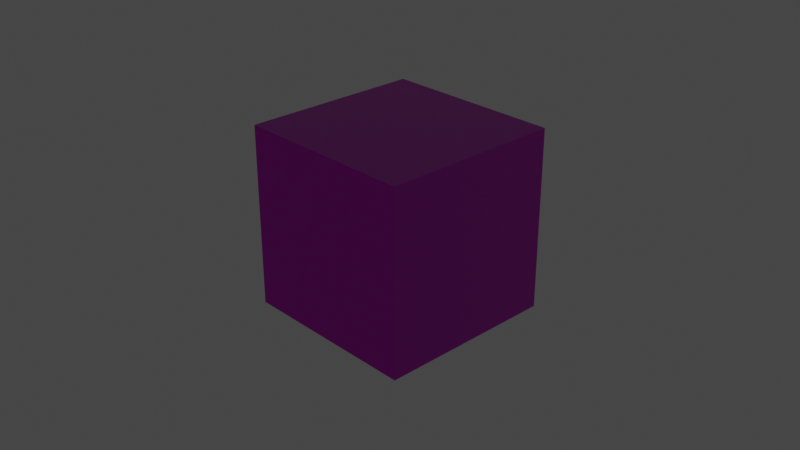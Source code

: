 # Source: 29_multiex_multitex_normalbakebug.blend  (saved by Blender 2.90.8; exported with 4.5.12 LTS)
import bpy
from mathutils import Matrix  # noqa: F401  (used for matrix-valued properties, if any)

bpy.ops.wm.read_factory_settings(use_empty=True)
scene = bpy.context.scene
scene.name = 'Scene'

# ---- collections
col_collection = bpy.data.collections.new('Collection'); scene.collection.children.link(col_collection)

# ---- images (referenced by path relative to the original .blend; pixels are not part of the script)
import os
ASSET_DIR = os.environ.get("B2B_ASSET_DIR", "")  # directory of the original .blend (textures are referenced by path, not embedded)
HERE = os.path.dirname(os.path.abspath(__file__))  # packed textures are extracted next to this script under _unpacked/

def load_image(name, relpath, width, height, colorspace="sRGB"):
    """Load a texture the original file referenced (path relative to the .blend, or extracted next to this script)."""
    p = next((c for c in (os.path.join(HERE, relpath), os.path.join(ASSET_DIR, relpath)) if relpath and os.path.exists(c)), "")
    if p:
        img = bpy.data.images.load(p, check_existing=True)
        img.name = name
    else:  # same state as the original file: an image datablock whose file is absent (Cycles renders it pink)
        img = bpy.data.images.new(name, width, height)
        img.source = "FILE"
        img.filepath = "//" + (relpath or name)
    img.colorspace_settings.name = colorspace
    return img
img_184993497_612x612_jpg = load_image('184993497-612x612.jpg', '184993497-612x612.jpg', 1024, 1024, 'sRGB')
img_texturescom_brick_stonecladding2_512_normal_tif = load_image('TexturesCom_Brick_StoneCladding2_512_normal.tif', 'TexturesCom_Brick_StoneCladding2_512_normal.tif', 1024, 1024, 'Non-Color')
img_texturescom_brick_stonecladding2_512_albedo_tif = load_image('TexturesCom_Brick_StoneCladding2_512_albedo.tif', 'TexturesCom_Brick_StoneCladding2_512_albedo.tif', 1024, 1024, 'sRGB')
img_marble062_col_jpg = load_image('Marble062_COL.jpg', 'Marble062_COL.jpg', 1024, 1024, 'sRGB')

# ---- materials (node trees are filled in below, after node groups)
mat_wood = bpy.data.materials.new('wood')
mat_stone_withnrm = bpy.data.materials.new('stone_withnrm')
mat_stone_withnrm.alpha_threshold = 0.0
mat_stone_withnrm.line_color = (0.0, 0.0, 0.0, 1.0)
mat_marble = bpy.data.materials.new('marble')

# ---- material node trees
mat_wood.use_nodes = True; mat_wood.node_tree.nodes.clear()
_N = mat_wood.node_tree.nodes; _L = mat_wood.node_tree.links
n0 = _N.new('ShaderNodeBsdfPrincipled'); n0.name = 'Principled BSDF'; n0.location = (37, 300)
n0.distribution = 'GGX'
n0.subsurface_method = 'BURLEY'
n0.inputs[3].default_value = 1.45
n0.inputs[27].default_value = (0.0, 0.0, 0.0, 1.0)
n0.inputs[28].default_value = 1.0
n1 = _N.new('ShaderNodeOutputMaterial'); n1.name = 'Material Output'; n1.location = (327, 300)
n2 = _N.new('ShaderNodeTexImage'); n2.name = 'Image Texture'; n2.location = (-503, 238)
n2.image = img_184993497_612x612_jpg
n3 = _N.new('ShaderNodeBrightContrast'); n3.name = 'Bright/Contrast'; n3.location = (-183, 138)
n3.inputs[1].default_value = 0.3
n3.inputs[2].default_value = 0.3
_L.new(n0.outputs[0], n1.inputs[0])
_L.new(n2.outputs[0], n0.inputs[0])
_L.new(n2.outputs[0], n3.inputs[0])
_L.new(n3.outputs[0], n0.inputs[2])
n1.is_active_output = True
mat_stone_withnrm.use_nodes = True; mat_stone_withnrm.node_tree.nodes.clear()
_N = mat_stone_withnrm.node_tree.nodes; _L = mat_stone_withnrm.node_tree.links
n0 = _N.new('ShaderNodeOutputMaterial'); n0.name = 'Material Output'; n0.location = (300, 300)
n1 = _N.new('ShaderNodeBsdfPrincipled'); n1.name = 'Principled BSDF'; n1.location = (10, 300)
n1.distribution = 'GGX'
n1.subsurface_method = 'BURLEY'
n1.inputs[2].default_value = 0.4
n1.inputs[3].default_value = 1.45
n1.inputs[27].default_value = (0.0, 0.0, 0.0, 1.0)
n1.inputs[28].default_value = 1.0
n2 = _N.new('ShaderNodeNormalMap'); n2.name = 'Normal Map'; n2.location = (-266, -127)
n3 = _N.new('ShaderNodeTexImage'); n3.name = 'Image Texture.001'; n3.location = (-617, -145)
n3.image = img_texturescom_brick_stonecladding2_512_normal_tif
n4 = _N.new('ShaderNodeTexImage'); n4.name = 'Image Texture'; n4.location = (-431, 227)
n4.image = img_texturescom_brick_stonecladding2_512_albedo_tif
_L.new(n1.outputs[0], n0.inputs[0])
_L.new(n4.outputs[0], n1.inputs[0])
_L.new(n3.outputs[0], n2.inputs[1])
_L.new(n2.outputs[0], n1.inputs[5])
n0.is_active_output = True
mat_marble.use_nodes = True; mat_marble.node_tree.nodes.clear()
_N = mat_marble.node_tree.nodes; _L = mat_marble.node_tree.links
n0 = _N.new('ShaderNodeBsdfPrincipled'); n0.name = 'Principled BSDF'; n0.location = (10, 300)
n0.distribution = 'GGX'
n0.subsurface_method = 'BURLEY'
n0.inputs[3].default_value = 1.45
n0.inputs[27].default_value = (0.0, 0.0, 0.0, 1.0)
n0.inputs[28].default_value = 1.0
n1 = _N.new('ShaderNodeOutputMaterial'); n1.name = 'Material Output'; n1.location = (300, 300)
n2 = _N.new('ShaderNodeTexImage'); n2.name = 'Image Texture'; n2.location = (-455, 171)
n2.image = img_marble062_col_jpg
_L.new(n0.outputs[0], n1.inputs[0])
_L.new(n2.outputs[0], n0.inputs[0])
_L.new(n2.outputs[0], n0.inputs[2])
n1.is_active_output = True

# ---- world
world_world = bpy.data.worlds.new('World'); scene.world = world_world
world_world.use_nodes = True; world_world.node_tree.nodes.clear()
_N = world_world.node_tree.nodes; _L = world_world.node_tree.links
n0 = _N.new('ShaderNodeOutputWorld'); n0.name = 'World Output'; n0.location = (300, 300)
n1 = _N.new('ShaderNodeBackground'); n1.name = 'Background'; n1.location = (10, 300)
n1.inputs[0].default_value = (0.05088, 0.05088, 0.05088, 1.0)
_L.new(n1.outputs[0], n0.inputs[0])
n0.is_active_output = True
world_world.color = (0.05088, 0.05088, 0.05088)
world_world.use_sun_shadow = False
world_world.sun_shadow_jitter_overblur = 0.0

# ---- cameras
cam_camera = bpy.data.cameras.new('Camera')
cam_camera.clip_end = 100.0
cam_camera.ortho_scale = 7.314

# ---- lights
light_light = bpy.data.lights.new('Light', 'POINT')
light_light.transmission_factor = 0.0
light_light.energy = 1000.0
light_light.shadow_soft_size = 0.1
light_light.shadow_maximum_resolution = 0.006
light_light.use_absolute_resolution = True

# ---- meshes
me_cube = bpy.data.meshes.new('Cube')
me_cube.from_pydata([(1.0, 1.0, 1.0), (1.0, 1.0, -1.0), (1.0, -1.0, 1.0), (1.0, -1.0, -1.0), (-1.0, 1.0, 1.0), (-1.0, 1.0, -1.0), (-1.0, -1.0, 1.0), (-1.0, -1.0, -1.0)], [], [(0, 4, 6, 2), (3, 2, 6, 7), (7, 6, 4, 5), (5, 1, 3, 7), (1, 0, 2, 3), (5, 4, 0, 1)])
me_cube.polygons.foreach_set('material_index', [1, 1, 2, 1, 1, 0])
_uv = me_cube.uv_layers.new(name='UVMap')
_uv.uv.foreach_set('vector', [0.0, 0.0, 1.0, 0.0, 1.0, 1.0, 0.0, 1.0, 0.0, 0.0, 1.0, 0.0, 1.0, 1.0, 0.0, 1.0, 0.0, 0.0, 1.0, 0.0, 1.0, 1.0, 0.0, 1.0, 0.0, 0.0, 1.0, 0.0, 1.0, 1.0, 0.0, 1.0, 0.0, 0.0, 1.0, 0.0, 1.0, 1.0, 0.0, 1.0, 0.0, 0.0, 1.0, 0.0, 1.0, 1.0, 0.0, 1.0])
me_cube.materials.append(mat_wood)
me_cube.materials.append(mat_stone_withnrm)
me_cube.materials.append(mat_marble)
me_cube.use_remesh_preserve_volume = False
me_cube.use_remesh_preserve_attributes = False
me_cube.use_mirror_vertex_groups = False
me_cube.update()

# ---- objects
ob_cube = bpy.data.objects.new('Cube', me_cube)
ob_light = bpy.data.objects.new('Light', light_light)
ob_camera = bpy.data.objects.new('Camera', cam_camera)

# ---- transforms, parenting, visibility, modifiers, constraints
ob_cube.location = (0.0, 0.0, 0.0)
ob_cube.lock_rotations_4d = False
ob_cube.empty_display_type = 'ARROWS'
ob_cube.lineart.crease_threshold = 0.0
ob_light.location = (0.3157, 2.368, 0.7013)
ob_light.rotation_euler = (0.6503, 0.05522, 1.866)
ob_light.lock_rotations_4d = False
ob_light.empty_display_type = 'ARROWS'
ob_light.color = (0.0, 0.0, 0.0, 0.0)
ob_light.lineart.crease_threshold = 0.0
ob_camera.location = (7.359, -6.926, 4.958)
ob_camera.rotation_euler = (1.109, 0.0, 0.8149)
ob_camera.lock_rotations_4d = False
ob_camera.empty_display_type = 'ARROWS'
ob_camera.color = (0.0, 0.0, 0.0, 0.0)
ob_camera.display_type = 'WIRE'
ob_camera.lineart.crease_threshold = 0.0

# ---- collection membership
col_collection.objects.link(ob_cube)
col_collection.objects.link(ob_light)
col_collection.objects.link(ob_camera)

# ---- scene / render settings (as saved in the file)
scene.camera = ob_camera
scene.frame_start = 1; scene.frame_end = 250; scene.frame_set(0)
scene.render.engine = 'CYCLES'
scene.cycles.use_denoising = False
scene.cycles.samples = 128
scene.cycles.sampling_pattern = 'TABULATED_SOBOL'
scene.cycles.use_adaptive_sampling = False
scene.cycles.use_light_tree = False
scene.view_settings.view_transform = 'Filmic'
bpy.context.view_layer.update()
